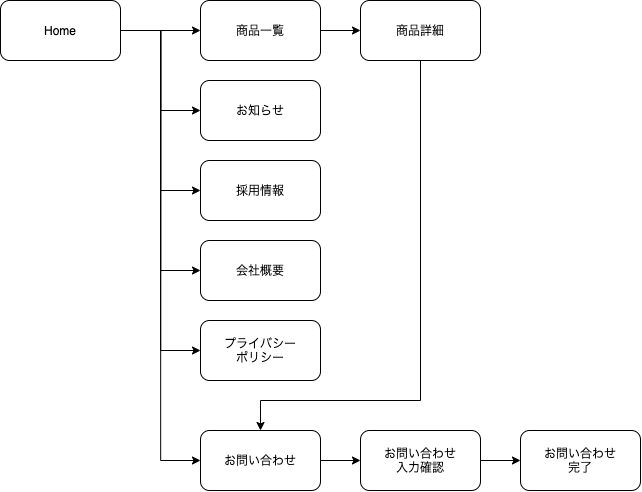

The diagram above was exported from draw.io. Its source (the exported page's mxGraphModel, read from the mxfile embedded in the PNG):
<mxGraphModel dx="749" dy="701" grid="1" gridSize="10" guides="1" tooltips="1" connect="1" arrows="1" fold="1" page="1" pageScale="1" pageWidth="1169" pageHeight="827" math="0" shadow="0">
  <root>
    <mxCell id="0" />
    <mxCell id="1" parent="0" />
    <mxCell id="21" style="edgeStyle=orthogonalEdgeStyle;rounded=0;orthogonalLoop=1;jettySize=auto;html=1;" edge="1" parent="1" source="2" target="3">
      <mxGeometry relative="1" as="geometry" />
    </mxCell>
    <mxCell id="22" style="edgeStyle=elbowEdgeStyle;rounded=0;orthogonalLoop=1;jettySize=auto;html=1;" edge="1" parent="1" source="2" target="19">
      <mxGeometry relative="1" as="geometry" />
    </mxCell>
    <mxCell id="23" style="edgeStyle=elbowEdgeStyle;rounded=0;orthogonalLoop=1;jettySize=auto;html=1;" edge="1" parent="1" source="2" target="8">
      <mxGeometry relative="1" as="geometry" />
    </mxCell>
    <mxCell id="24" style="edgeStyle=elbowEdgeStyle;rounded=0;orthogonalLoop=1;jettySize=auto;html=1;" edge="1" parent="1" source="2" target="17">
      <mxGeometry relative="1" as="geometry" />
    </mxCell>
    <mxCell id="25" style="edgeStyle=elbowEdgeStyle;rounded=0;orthogonalLoop=1;jettySize=auto;html=1;" edge="1" parent="1" source="2" target="10">
      <mxGeometry relative="1" as="geometry" />
    </mxCell>
    <mxCell id="28" style="edgeStyle=elbowEdgeStyle;rounded=0;orthogonalLoop=1;jettySize=auto;html=1;" edge="1" parent="1" source="2" target="27">
      <mxGeometry relative="1" as="geometry" />
    </mxCell>
    <mxCell id="2" value="Home" style="rounded=1;whiteSpace=wrap;html=1;" vertex="1" parent="1">
      <mxGeometry x="40" y="40" width="120" height="60" as="geometry" />
    </mxCell>
    <mxCell id="7" value="" style="edgeStyle=orthogonalEdgeStyle;rounded=0;orthogonalLoop=1;jettySize=auto;html=1;" edge="1" parent="1" source="3" target="6">
      <mxGeometry relative="1" as="geometry" />
    </mxCell>
    <mxCell id="3" value="商品一覧" style="whiteSpace=wrap;html=1;rounded=1;" vertex="1" parent="1">
      <mxGeometry x="240" y="40" width="120" height="60" as="geometry" />
    </mxCell>
    <mxCell id="26" style="edgeStyle=orthogonalEdgeStyle;rounded=0;orthogonalLoop=1;jettySize=auto;html=1;exitX=0.5;exitY=1;exitDx=0;exitDy=0;" edge="1" parent="1" source="6" target="10">
      <mxGeometry relative="1" as="geometry">
        <mxPoint x="470" y="350" as="targetPoint" />
        <Array as="points">
          <mxPoint x="460" y="440" />
          <mxPoint x="300" y="440" />
        </Array>
      </mxGeometry>
    </mxCell>
    <mxCell id="6" value="商品詳細" style="whiteSpace=wrap;html=1;rounded=1;" vertex="1" parent="1">
      <mxGeometry x="400" y="40" width="120" height="60" as="geometry" />
    </mxCell>
    <mxCell id="8" value="会社概要" style="rounded=1;whiteSpace=wrap;html=1;" vertex="1" parent="1">
      <mxGeometry x="240" y="280" width="120" height="60" as="geometry" />
    </mxCell>
    <mxCell id="15" style="edgeStyle=orthogonalEdgeStyle;rounded=0;orthogonalLoop=1;jettySize=auto;html=1;" edge="1" parent="1" source="10" target="13">
      <mxGeometry relative="1" as="geometry" />
    </mxCell>
    <mxCell id="10" value="お問い合わせ" style="rounded=1;whiteSpace=wrap;html=1;" vertex="1" parent="1">
      <mxGeometry x="240" y="470" width="120" height="60" as="geometry" />
    </mxCell>
    <mxCell id="16" style="edgeStyle=orthogonalEdgeStyle;rounded=0;orthogonalLoop=1;jettySize=auto;html=1;" edge="1" parent="1" source="13" target="14">
      <mxGeometry relative="1" as="geometry" />
    </mxCell>
    <mxCell id="13" value="お問い合わせ&lt;br&gt;入力確認" style="rounded=1;whiteSpace=wrap;html=1;" vertex="1" parent="1">
      <mxGeometry x="400" y="470" width="120" height="60" as="geometry" />
    </mxCell>
    <mxCell id="14" value="お問い合わせ&lt;br&gt;完了" style="rounded=1;whiteSpace=wrap;html=1;" vertex="1" parent="1">
      <mxGeometry x="560" y="470" width="120" height="60" as="geometry" />
    </mxCell>
    <mxCell id="17" value="プライバシー&lt;br&gt;ポリシー" style="rounded=1;whiteSpace=wrap;html=1;" vertex="1" parent="1">
      <mxGeometry x="240" y="360" width="120" height="60" as="geometry" />
    </mxCell>
    <mxCell id="19" value="採用情報" style="rounded=1;whiteSpace=wrap;html=1;" vertex="1" parent="1">
      <mxGeometry x="240" y="200" width="120" height="60" as="geometry" />
    </mxCell>
    <mxCell id="27" value="お知らせ" style="rounded=1;whiteSpace=wrap;html=1;" vertex="1" parent="1">
      <mxGeometry x="240" y="120" width="120" height="60" as="geometry" />
    </mxCell>
  </root>
</mxGraphModel>